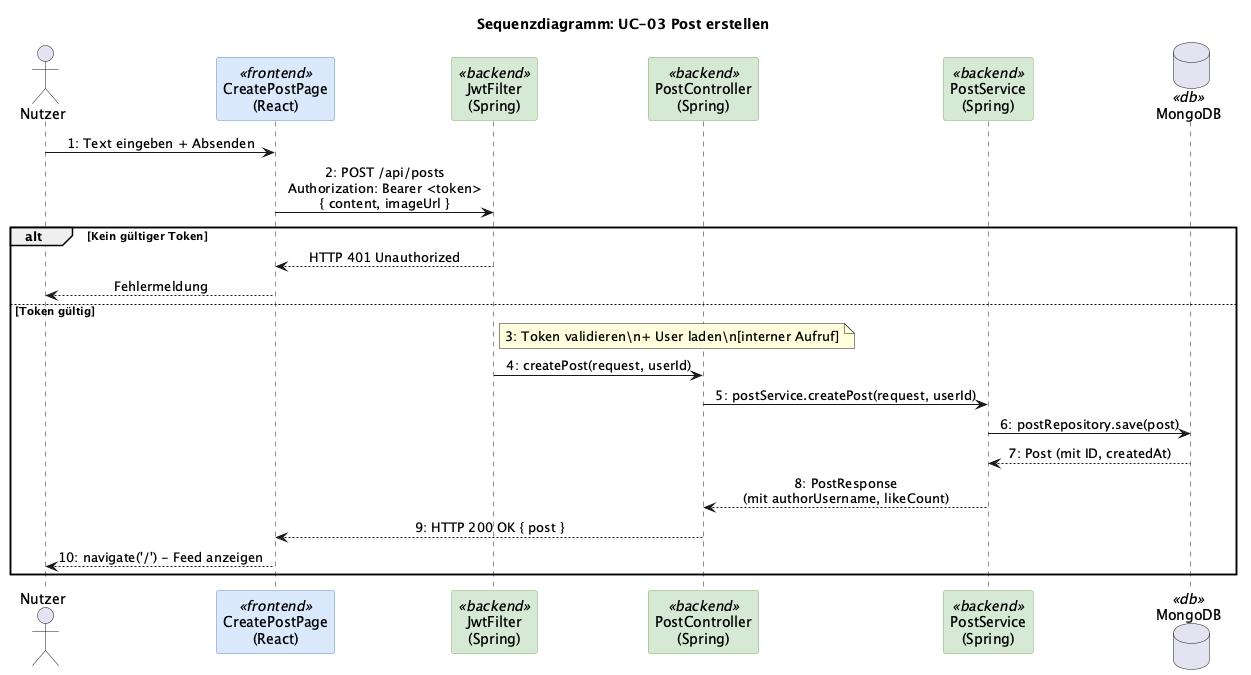

The diagram above was rendered by PlantUML. Its source (embedded in the PNG):
@startuml sequence-create-post
title Sequenzdiagramm: UC-03 Post erstellen

skinparam sequenceMessageAlign center
skinparam participant {
  BackgroundColor<<frontend>> #dae8fc
  BorderColor<<frontend>> #6c8ebf
  BackgroundColor<<backend>> #d5e8d4
  BorderColor<<backend>> #82b366
  BackgroundColor<<db>> #ffe6cc
  BorderColor<<db>> #d6b656
}

actor "Nutzer" as user
participant "CreatePostPage\n(React)" as page <<frontend>>
participant "JwtFilter\n(Spring)" as jwtFilter <<backend>>
participant "PostController\n(Spring)" as postCtrl <<backend>>
participant "PostService\n(Spring)" as postSvc <<backend>>
database "MongoDB" as db <<db>>

user -> page : 1: Text eingeben + Absenden
page -> jwtFilter : 2: POST /api/posts\nAuthorization: Bearer <token>\n{ content, imageUrl }

alt Kein gültiger Token
  jwtFilter --> page : HTTP 401 Unauthorized
  page --> user : Fehlermeldung
else Token gültig
  note right of jwtFilter
    3: Token validieren\n+ User laden\n[interner Aufruf]
  end note
  jwtFilter -> postCtrl : 4: createPost(request, userId)
  postCtrl -> postSvc : 5: postService.createPost(request, userId)
  postSvc -> db : 6: postRepository.save(post)
  db --> postSvc : 7: Post (mit ID, createdAt)
  postSvc --> postCtrl : 8: PostResponse\n(mit authorUsername, likeCount)
  postCtrl --> page : 9: HTTP 200 OK { post }
  page --> user : 10: navigate('/') - Feed anzeigen
end

@enduml